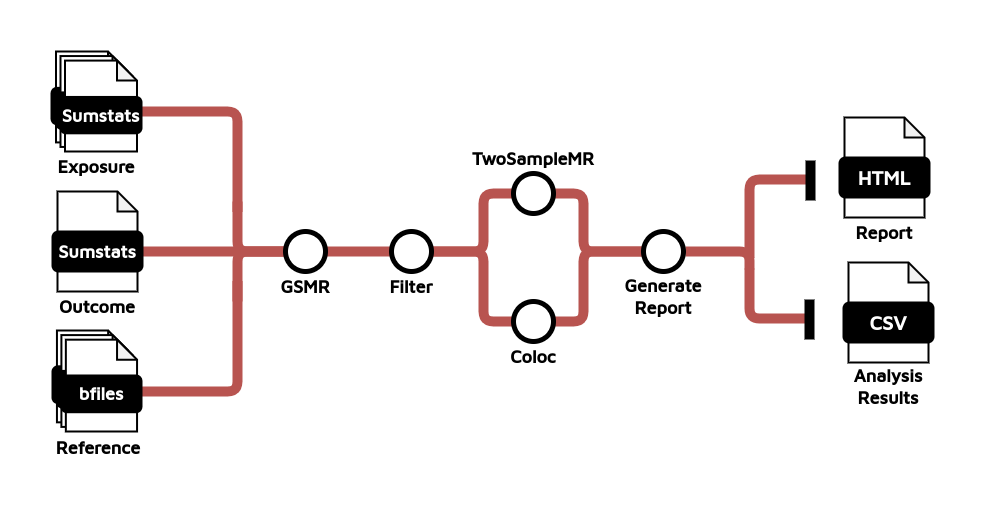

The diagram above was exported from draw.io. Its source (the exported page's mxGraphModel, read from the mxfile embedded in the PNG):
<mxGraphModel dx="2074" dy="1164" grid="1" gridSize="10" guides="1" tooltips="1" connect="1" arrows="1" fold="1" page="1" pageScale="1" pageWidth="827" pageHeight="1169" math="0" shadow="0">
  <root>
    <mxCell id="0" />
    <mxCell id="1" parent="0" />
    <mxCell id="c6H3qvOc2Wh3on1caGfx-142" value="" style="endArrow=none;html=1;rounded=1;strokeWidth=10;fontSize=16;fillColor=#f8cecc;strokeColor=#b85450;" parent="1" edge="1">
      <mxGeometry width="50" height="50" relative="1" as="geometry">
        <mxPoint x="858" y="398.0000000000001" as="sourcePoint" />
        <mxPoint x="794" y="380" as="targetPoint" />
        <Array as="points">
          <mxPoint x="858" y="380" />
        </Array>
      </mxGeometry>
    </mxCell>
    <mxCell id="c6H3qvOc2Wh3on1caGfx-127" value="" style="endArrow=none;html=1;rounded=1;strokeWidth=10;entryX=0;entryY=0.5;entryDx=0;entryDy=0;fillColor=#f8cecc;strokeColor=#b85450;" parent="1" target="c6H3qvOc2Wh3on1caGfx-5" edge="1">
      <mxGeometry width="50" height="50" relative="1" as="geometry">
        <mxPoint x="250" y="380" as="sourcePoint" />
        <mxPoint x="346" y="381" as="targetPoint" />
      </mxGeometry>
    </mxCell>
    <mxCell id="c6H3qvOc2Wh3on1caGfx-136" value="" style="endArrow=none;html=1;rounded=1;strokeWidth=10;fontSize=16;fillColor=#f8cecc;strokeColor=#b85450;" parent="1" edge="1">
      <mxGeometry width="50" height="50" relative="1" as="geometry">
        <mxPoint x="346" y="410" as="sourcePoint" />
        <mxPoint x="250" y="520" as="targetPoint" />
        <Array as="points">
          <mxPoint x="346" y="520" />
        </Array>
      </mxGeometry>
    </mxCell>
    <mxCell id="c6H3qvOc2Wh3on1caGfx-132" value="" style="endArrow=none;html=1;rounded=1;strokeWidth=10;fontSize=16;fillColor=#f8cecc;strokeColor=#b85450;" parent="1" edge="1">
      <mxGeometry width="50" height="50" relative="1" as="geometry">
        <mxPoint x="346" y="340" as="sourcePoint" />
        <mxPoint x="250" y="240" as="targetPoint" />
        <Array as="points">
          <mxPoint x="346" y="240" />
        </Array>
      </mxGeometry>
    </mxCell>
    <mxCell id="c6H3qvOc2Wh3on1caGfx-20" value="" style="endArrow=none;html=1;rounded=1;strokeWidth=10;fontSize=16;entryX=1;entryY=0.5;entryDx=0;entryDy=0;exitX=0;exitY=0.5;exitDx=0;exitDy=0;fillColor=#f8cecc;strokeColor=#b85450;" parent="1" source="c6H3qvOc2Wh3on1caGfx-21" target="c6H3qvOc2Wh3on1caGfx-16" edge="1">
      <mxGeometry width="50" height="50" relative="1" as="geometry">
        <mxPoint x="764" y="412" as="sourcePoint" />
        <mxPoint x="672" y="452" as="targetPoint" />
        <Array as="points">
          <mxPoint x="692" y="380" />
          <mxPoint x="692" y="450" />
        </Array>
      </mxGeometry>
    </mxCell>
    <mxCell id="c6H3qvOc2Wh3on1caGfx-19" value="" style="endArrow=none;html=1;rounded=1;strokeWidth=10;fontSize=16;entryX=1;entryY=0.5;entryDx=0;entryDy=0;exitX=0;exitY=0.5;exitDx=0;exitDy=0;fillColor=#f8cecc;strokeColor=#b85450;" parent="1" source="c6H3qvOc2Wh3on1caGfx-21" target="c6H3qvOc2Wh3on1caGfx-15" edge="1">
      <mxGeometry width="50" height="50" relative="1" as="geometry">
        <mxPoint x="764" y="360" as="sourcePoint" />
        <mxPoint x="672" y="322" as="targetPoint" />
        <Array as="points">
          <mxPoint x="692" y="380" />
          <mxPoint x="692" y="322" />
        </Array>
      </mxGeometry>
    </mxCell>
    <mxCell id="c6H3qvOc2Wh3on1caGfx-12" value="" style="endArrow=none;html=1;rounded=1;strokeWidth=10;fontSize=16;exitX=1;exitY=0.5;exitDx=0;exitDy=0;fillColor=#f8cecc;strokeColor=#b85450;entryX=0;entryY=0.5;entryDx=0;entryDy=0;" parent="1" target="c6H3qvOc2Wh3on1caGfx-16" edge="1">
      <mxGeometry width="50" height="50" relative="1" as="geometry">
        <mxPoint x="530.0000000000127" y="380" as="sourcePoint" />
        <mxPoint x="692" y="450" as="targetPoint" />
        <Array as="points">
          <mxPoint x="592" y="380" />
          <mxPoint x="592" y="450" />
        </Array>
      </mxGeometry>
    </mxCell>
    <mxCell id="c6H3qvOc2Wh3on1caGfx-14" value="" style="endArrow=none;html=1;rounded=1;strokeWidth=10;fontSize=16;fillColor=#f8cecc;strokeColor=#b85450;entryX=0;entryY=0.5;entryDx=0;entryDy=0;exitX=1;exitY=0.5;exitDx=0;exitDy=0;" parent="1" source="c6H3qvOc2Wh3on1caGfx-5" target="c6H3qvOc2Wh3on1caGfx-15" edge="1">
      <mxGeometry width="50" height="50" relative="1" as="geometry">
        <mxPoint x="530.0000000000127" y="380" as="sourcePoint" />
        <mxPoint x="692" y="320" as="targetPoint" />
        <Array as="points">
          <mxPoint x="592" y="380" />
          <mxPoint x="592" y="322" />
        </Array>
      </mxGeometry>
    </mxCell>
    <mxCell id="c6H3qvOc2Wh3on1caGfx-1" value="" style="group" parent="1" vertex="1" connectable="0">
      <mxGeometry x="161" y="320" width="90" height="100" as="geometry" />
    </mxCell>
    <mxCell id="c6H3qvOc2Wh3on1caGfx-2" value="" style="shape=note;whiteSpace=wrap;html=1;backgroundOutline=1;darkOpacity=0.05;rounded=1;size=20;strokeWidth=2;" parent="c6H3qvOc2Wh3on1caGfx-1" vertex="1">
      <mxGeometry x="5" width="80" height="100" as="geometry" />
    </mxCell>
    <mxCell id="c6H3qvOc2Wh3on1caGfx-3" value="&lt;font size=&quot;1&quot; face=&quot;Maven Pro&quot; color=&quot;#ffffff&quot;&gt;&lt;b style=&quot;font-size: 18px;&quot;&gt;Sumstats&lt;/b&gt;&lt;/font&gt;" style="rounded=1;whiteSpace=wrap;html=1;strokeWidth=2;fillColor=#000000;" parent="c6H3qvOc2Wh3on1caGfx-1" vertex="1">
      <mxGeometry y="40" width="90" height="40" as="geometry" />
    </mxCell>
    <mxCell id="c6H3qvOc2Wh3on1caGfx-4" value="" style="endArrow=none;html=1;rounded=1;strokeWidth=10;" parent="1" edge="1">
      <mxGeometry width="50" height="50" relative="1" as="geometry">
        <mxPoint x="304" y="380" as="sourcePoint" />
        <mxPoint x="304" y="380" as="targetPoint" />
      </mxGeometry>
    </mxCell>
    <mxCell id="c6H3qvOc2Wh3on1caGfx-7" value="GSMR" style="text;html=1;align=center;verticalAlign=middle;whiteSpace=wrap;rounded=0;fontSize=18;fontStyle=1;fontFamily=Maven Pro;fontSource=https%3A%2F%2Ffonts.googleapis.com%2Fcss%3Ffamily%3DMaven%2BPro;" parent="1" vertex="1">
      <mxGeometry x="384" y="400" width="60" height="30" as="geometry" />
    </mxCell>
    <mxCell id="c6H3qvOc2Wh3on1caGfx-10" value="TwoSampleMR" style="text;html=1;align=center;verticalAlign=middle;whiteSpace=wrap;rounded=0;fontSize=18;fontStyle=1;fontFamily=Maven Pro;fontSource=https%3A%2F%2Ffonts.googleapis.com%2Fcss%3Ffamily%3DMaven%2BPro;" parent="1" vertex="1">
      <mxGeometry x="612" y="272" width="60" height="30" as="geometry" />
    </mxCell>
    <mxCell id="c6H3qvOc2Wh3on1caGfx-15" value="" style="ellipse;whiteSpace=wrap;html=1;aspect=fixed;rounded=1;rotation=0;strokeWidth=5;fillColor=#FFFFFF;strokeColor=#000000;" parent="1" vertex="1">
      <mxGeometry x="622" y="302" width="40" height="40" as="geometry" />
    </mxCell>
    <mxCell id="c6H3qvOc2Wh3on1caGfx-16" value="" style="ellipse;whiteSpace=wrap;html=1;aspect=fixed;rounded=1;rotation=0;strokeWidth=5;fillColor=#FFFFFF;strokeColor=#000000;" parent="1" vertex="1">
      <mxGeometry x="622" y="430" width="40" height="40" as="geometry" />
    </mxCell>
    <mxCell id="c6H3qvOc2Wh3on1caGfx-17" value="Coloc" style="text;html=1;align=center;verticalAlign=middle;whiteSpace=wrap;rounded=0;fontSize=18;fontStyle=1;fontFamily=Maven Pro;fontSource=https%3A%2F%2Ffonts.googleapis.com%2Fcss%3Ffamily%3DMaven%2BPro;" parent="1" vertex="1">
      <mxGeometry x="612" y="470" width="60" height="30" as="geometry" />
    </mxCell>
    <mxCell id="c6H3qvOc2Wh3on1caGfx-21" value="" style="ellipse;whiteSpace=wrap;html=1;aspect=fixed;rounded=1;rotation=0;strokeWidth=5;fillColor=#FFFFFF;strokeColor=#000000;" parent="1" vertex="1">
      <mxGeometry x="752" y="360" width="40" height="40" as="geometry" />
    </mxCell>
    <mxCell id="c6H3qvOc2Wh3on1caGfx-22" value="Generate Report" style="text;html=1;align=center;verticalAlign=middle;whiteSpace=wrap;rounded=0;fontSize=18;fontStyle=1;fontFamily=Maven Pro;fontSource=https%3A%2F%2Ffonts.googleapis.com%2Fcss%3Ffamily%3DMaven%2BPro;" parent="1" vertex="1">
      <mxGeometry x="742" y="410" width="60" height="30" as="geometry" />
    </mxCell>
    <mxCell id="c6H3qvOc2Wh3on1caGfx-25" value="" style="group" parent="1" vertex="1" connectable="0">
      <mxGeometry x="160" y="180" width="90" height="100" as="geometry" />
    </mxCell>
    <mxCell id="c6H3qvOc2Wh3on1caGfx-26" value="" style="shape=note;whiteSpace=wrap;html=1;backgroundOutline=1;darkOpacity=0.05;rounded=1;size=20;strokeWidth=2;" parent="c6H3qvOc2Wh3on1caGfx-25" vertex="1">
      <mxGeometry x="4.5" width="72" height="90.90909090909092" as="geometry" />
    </mxCell>
    <mxCell id="c6H3qvOc2Wh3on1caGfx-27" value="&lt;font data-font-src=&quot;https://fonts.googleapis.com/css?family=Maven+Pro&quot; face=&quot;Maven Pro&quot; color=&quot;#ffffff&quot;&gt;&lt;b&gt;&lt;font style=&quot;font-size: 20px;&quot;&gt;Fastq&lt;/font&gt;&lt;/b&gt;&lt;/font&gt;" style="rounded=1;whiteSpace=wrap;html=1;strokeWidth=2;fillColor=#000000;" parent="c6H3qvOc2Wh3on1caGfx-25" vertex="1">
      <mxGeometry y="36.36363636363637" width="81" height="36.36363636363637" as="geometry" />
    </mxCell>
    <mxCell id="c6H3qvOc2Wh3on1caGfx-28" value="" style="shape=note;whiteSpace=wrap;html=1;backgroundOutline=1;darkOpacity=0.05;rounded=1;size=20;strokeWidth=2;" parent="c6H3qvOc2Wh3on1caGfx-25" vertex="1">
      <mxGeometry x="9" y="4.545454545454546" width="72" height="90.90909090909092" as="geometry" />
    </mxCell>
    <mxCell id="c6H3qvOc2Wh3on1caGfx-29" value="&lt;font data-font-src=&quot;https://fonts.googleapis.com/css?family=Maven+Pro&quot; face=&quot;Maven Pro&quot; color=&quot;#ffffff&quot;&gt;&lt;b&gt;&lt;font style=&quot;font-size: 20px;&quot;&gt;Fastq&lt;/font&gt;&lt;/b&gt;&lt;/font&gt;" style="rounded=1;whiteSpace=wrap;html=1;strokeWidth=2;fillColor=#000000;" parent="c6H3qvOc2Wh3on1caGfx-25" vertex="1">
      <mxGeometry x="4.5" y="40.909090909090914" width="81" height="36.36363636363637" as="geometry" />
    </mxCell>
    <mxCell id="c6H3qvOc2Wh3on1caGfx-30" value="" style="shape=note;whiteSpace=wrap;html=1;backgroundOutline=1;darkOpacity=0.05;rounded=1;size=20;strokeWidth=2;" parent="c6H3qvOc2Wh3on1caGfx-25" vertex="1">
      <mxGeometry x="13.500000000000002" y="9.090909090909092" width="72" height="90.90909090909092" as="geometry" />
    </mxCell>
    <mxCell id="c6H3qvOc2Wh3on1caGfx-31" value="&lt;font data-font-src=&quot;https://fonts.googleapis.com/css?family=Maven+Pro&quot; face=&quot;Maven Pro&quot; color=&quot;#ffffff&quot;&gt;&lt;b&gt;&lt;font style=&quot;font-size: 18px;&quot;&gt;Sumstats&lt;/font&gt;&lt;/b&gt;&lt;/font&gt;" style="rounded=1;whiteSpace=wrap;html=1;strokeWidth=2;fillColor=#000000;" parent="c6H3qvOc2Wh3on1caGfx-25" vertex="1">
      <mxGeometry x="9" y="45.45454545454546" width="81" height="36.36363636363637" as="geometry" />
    </mxCell>
    <mxCell id="c6H3qvOc2Wh3on1caGfx-32" value="" style="group" parent="1" vertex="1" connectable="0">
      <mxGeometry x="161" y="459" width="89" height="101" as="geometry" />
    </mxCell>
    <mxCell id="c6H3qvOc2Wh3on1caGfx-33" value="" style="shape=note;whiteSpace=wrap;html=1;backgroundOutline=1;darkOpacity=0.05;rounded=1;size=20;strokeWidth=2;" parent="c6H3qvOc2Wh3on1caGfx-32" vertex="1">
      <mxGeometry x="4.45" width="71.2" height="91.81818181818183" as="geometry" />
    </mxCell>
    <mxCell id="c6H3qvOc2Wh3on1caGfx-34" value="&lt;font data-font-src=&quot;https://fonts.googleapis.com/css?family=Maven+Pro&quot; face=&quot;Maven Pro&quot; color=&quot;#ffffff&quot;&gt;&lt;b&gt;&lt;font style=&quot;font-size: 20px;&quot;&gt;Fastq&lt;/font&gt;&lt;/b&gt;&lt;/font&gt;" style="rounded=1;whiteSpace=wrap;html=1;strokeWidth=2;fillColor=#000000;" parent="c6H3qvOc2Wh3on1caGfx-32" vertex="1">
      <mxGeometry y="35.80909090909091" width="80.1" height="36.72727272727273" as="geometry" />
    </mxCell>
    <mxCell id="c6H3qvOc2Wh3on1caGfx-35" value="" style="shape=note;whiteSpace=wrap;html=1;backgroundOutline=1;darkOpacity=0.05;rounded=1;size=20;strokeWidth=2;" parent="c6H3qvOc2Wh3on1caGfx-32" vertex="1">
      <mxGeometry x="8.9" y="4.590909090909091" width="71.2" height="91.81818181818183" as="geometry" />
    </mxCell>
    <mxCell id="c6H3qvOc2Wh3on1caGfx-36" value="&lt;font data-font-src=&quot;https://fonts.googleapis.com/css?family=Maven+Pro&quot; face=&quot;Maven Pro&quot; color=&quot;#ffffff&quot;&gt;&lt;b&gt;&lt;font style=&quot;font-size: 20px;&quot;&gt;Fastq&lt;/font&gt;&lt;/b&gt;&lt;/font&gt;" style="rounded=1;whiteSpace=wrap;html=1;strokeWidth=2;fillColor=#000000;" parent="c6H3qvOc2Wh3on1caGfx-32" vertex="1">
      <mxGeometry x="4.45" y="40.4" width="80.1" height="36.72727272727273" as="geometry" />
    </mxCell>
    <mxCell id="c6H3qvOc2Wh3on1caGfx-37" value="" style="shape=note;whiteSpace=wrap;html=1;backgroundOutline=1;darkOpacity=0.05;rounded=1;size=20;strokeWidth=2;" parent="c6H3qvOc2Wh3on1caGfx-32" vertex="1">
      <mxGeometry x="13.35" y="9.181818181818182" width="71.2" height="91.81818181818183" as="geometry" />
    </mxCell>
    <mxCell id="c6H3qvOc2Wh3on1caGfx-38" value="&lt;font data-font-src=&quot;https://fonts.googleapis.com/css?family=Maven+Pro&quot; face=&quot;Maven Pro&quot; color=&quot;#ffffff&quot;&gt;&lt;b&gt;&lt;font style=&quot;font-size: 18px;&quot;&gt;bfiles&lt;/font&gt;&lt;/b&gt;&lt;/font&gt;" style="rounded=1;whiteSpace=wrap;html=1;strokeWidth=2;fillColor=#000000;" parent="c6H3qvOc2Wh3on1caGfx-32" vertex="1">
      <mxGeometry x="8.9" y="44.99090909090909" width="80.1" height="36.72727272727273" as="geometry" />
    </mxCell>
    <mxCell id="c6H3qvOc2Wh3on1caGfx-39" value="" style="group" parent="1" vertex="1" connectable="0">
      <mxGeometry x="948" y="246" width="90" height="100" as="geometry" />
    </mxCell>
    <mxCell id="c6H3qvOc2Wh3on1caGfx-40" value="" style="shape=note;whiteSpace=wrap;html=1;backgroundOutline=1;darkOpacity=0.05;rounded=1;size=20;strokeWidth=2;" parent="c6H3qvOc2Wh3on1caGfx-39" vertex="1">
      <mxGeometry x="5" width="80" height="100" as="geometry" />
    </mxCell>
    <mxCell id="c6H3qvOc2Wh3on1caGfx-41" value="&lt;font data-font-src=&quot;https://fonts.googleapis.com/css?family=Maven+Pro&quot; face=&quot;Maven Pro&quot; color=&quot;#ffffff&quot;&gt;&lt;b&gt;&lt;font style=&quot;font-size: 20px;&quot;&gt;HTML&lt;/font&gt;&lt;/b&gt;&lt;/font&gt;" style="rounded=1;whiteSpace=wrap;html=1;strokeWidth=2;fillColor=#000000;" parent="c6H3qvOc2Wh3on1caGfx-39" vertex="1">
      <mxGeometry y="40" width="90" height="40" as="geometry" />
    </mxCell>
    <mxCell id="c6H3qvOc2Wh3on1caGfx-42" value="" style="group" parent="1" vertex="1" connectable="0">
      <mxGeometry x="952" y="391" width="90" height="100" as="geometry" />
    </mxCell>
    <mxCell id="c6H3qvOc2Wh3on1caGfx-43" value="" style="shape=note;whiteSpace=wrap;html=1;backgroundOutline=1;darkOpacity=0.05;rounded=1;size=20;strokeWidth=2;" parent="c6H3qvOc2Wh3on1caGfx-42" vertex="1">
      <mxGeometry x="5" width="80" height="100" as="geometry" />
    </mxCell>
    <mxCell id="c6H3qvOc2Wh3on1caGfx-44" value="&lt;font data-font-src=&quot;https://fonts.googleapis.com/css?family=Maven+Pro&quot; face=&quot;Maven Pro&quot; color=&quot;#ffffff&quot;&gt;&lt;b&gt;&lt;font style=&quot;font-size: 20px;&quot;&gt;CSV&lt;/font&gt;&lt;/b&gt;&lt;/font&gt;" style="rounded=1;whiteSpace=wrap;html=1;strokeWidth=2;fillColor=#000000;" parent="c6H3qvOc2Wh3on1caGfx-42" vertex="1">
      <mxGeometry y="40" width="90" height="40" as="geometry" />
    </mxCell>
    <mxCell id="c6H3qvOc2Wh3on1caGfx-45" value="Exposure" style="text;html=1;align=center;verticalAlign=middle;whiteSpace=wrap;rounded=0;fontSize=18;fontStyle=1;fontFamily=Maven Pro;fontSource=https%3A%2F%2Ffonts.googleapis.com%2Fcss%3Ffamily%3DMaven%2BPro;" parent="1" vertex="1">
      <mxGeometry x="175" y="280" width="60" height="30" as="geometry" />
    </mxCell>
    <mxCell id="c6H3qvOc2Wh3on1caGfx-46" value="Reference" style="text;html=1;align=center;verticalAlign=middle;whiteSpace=wrap;rounded=0;fontSize=18;fontStyle=1;fontFamily=Maven Pro;fontSource=https%3A%2F%2Ffonts.googleapis.com%2Fcss%3Ffamily%3DMaven%2BPro;" parent="1" vertex="1">
      <mxGeometry x="177" y="561" width="60" height="30" as="geometry" />
    </mxCell>
    <mxCell id="c6H3qvOc2Wh3on1caGfx-47" value="Outcome" style="text;html=1;align=center;verticalAlign=middle;whiteSpace=wrap;rounded=0;fontSize=18;fontStyle=1;fontFamily=Maven Pro;fontSource=https%3A%2F%2Ffonts.googleapis.com%2Fcss%3Ffamily%3DMaven%2BPro;" parent="1" vertex="1">
      <mxGeometry x="176" y="420" width="60" height="30" as="geometry" />
    </mxCell>
    <mxCell id="c6H3qvOc2Wh3on1caGfx-48" value="Report" style="text;html=1;align=center;verticalAlign=middle;whiteSpace=wrap;rounded=0;fontSize=18;fontStyle=1;fontFamily=Maven Pro;fontSource=https%3A%2F%2Ffonts.googleapis.com%2Fcss%3Ffamily%3DMaven%2BPro;" parent="1" vertex="1">
      <mxGeometry x="963" y="346" width="60" height="30" as="geometry" />
    </mxCell>
    <mxCell id="c6H3qvOc2Wh3on1caGfx-49" value="Analysis Results" style="text;html=1;align=center;verticalAlign=middle;whiteSpace=wrap;rounded=0;fontSize=18;fontStyle=1;fontFamily=Maven Pro;fontSource=https%3A%2F%2Ffonts.googleapis.com%2Fcss%3Ffamily%3DMaven%2BPro;" parent="1" vertex="1">
      <mxGeometry x="967" y="500" width="60" height="30" as="geometry" />
    </mxCell>
    <mxCell id="c6H3qvOc2Wh3on1caGfx-129" value="" style="endArrow=none;html=1;rounded=1;strokeWidth=10;fontSize=16;entryX=0;entryY=0.5;entryDx=0;entryDy=0;fillColor=#f8cecc;strokeColor=#b85450;" parent="1" target="c6H3qvOc2Wh3on1caGfx-5" edge="1">
      <mxGeometry width="50" height="50" relative="1" as="geometry">
        <mxPoint x="346" y="330" as="sourcePoint" />
        <mxPoint x="376" y="370" as="targetPoint" />
        <Array as="points">
          <mxPoint x="346" y="380" />
        </Array>
      </mxGeometry>
    </mxCell>
    <mxCell id="c6H3qvOc2Wh3on1caGfx-130" value="" style="endArrow=none;html=1;rounded=1;strokeWidth=10;fontSize=16;fillColor=#f8cecc;strokeColor=#b85450;" parent="1" target="c6H3qvOc2Wh3on1caGfx-5" edge="1">
      <mxGeometry width="50" height="50" relative="1" as="geometry">
        <mxPoint x="346" y="430" as="sourcePoint" />
        <mxPoint x="374" y="391" as="targetPoint" />
        <Array as="points">
          <mxPoint x="346" y="380" />
        </Array>
      </mxGeometry>
    </mxCell>
    <mxCell id="c6H3qvOc2Wh3on1caGfx-5" value="" style="ellipse;whiteSpace=wrap;html=1;aspect=fixed;rounded=1;rotation=0;strokeWidth=5;fillColor=#FFFFFF;strokeColor=#000000;" parent="1" vertex="1">
      <mxGeometry x="394" y="360" width="40" height="40" as="geometry" />
    </mxCell>
    <mxCell id="c6H3qvOc2Wh3on1caGfx-138" value="" style="endArrow=none;html=1;rounded=1;strokeWidth=10;fontSize=16;fillColor=#f8cecc;strokeColor=#b85450;" parent="1" edge="1">
      <mxGeometry width="50" height="50" relative="1" as="geometry">
        <mxPoint x="918" y="308" as="sourcePoint" />
        <mxPoint x="858" y="386" as="targetPoint" />
        <Array as="points">
          <mxPoint x="858" y="308" />
        </Array>
      </mxGeometry>
    </mxCell>
    <mxCell id="c6H3qvOc2Wh3on1caGfx-140" value="" style="endArrow=none;html=1;rounded=1;strokeWidth=10;fontSize=16;fillColor=#f8cecc;strokeColor=#b85450;" parent="1" edge="1">
      <mxGeometry width="50" height="50" relative="1" as="geometry">
        <mxPoint x="858" y="397" as="sourcePoint" />
        <mxPoint x="918" y="447" as="targetPoint" />
        <Array as="points">
          <mxPoint x="858" y="447" />
        </Array>
      </mxGeometry>
    </mxCell>
    <mxCell id="c6H3qvOc2Wh3on1caGfx-24" value="" style="endArrow=none;html=1;rounded=1;strokeWidth=10;strokeColor=default;" parent="1" edge="1">
      <mxGeometry width="50" height="50" relative="1" as="geometry">
        <mxPoint x="919" y="289" as="sourcePoint" />
        <mxPoint x="919" y="329" as="targetPoint" />
        <Array as="points">
          <mxPoint x="919" y="309.5" />
        </Array>
      </mxGeometry>
    </mxCell>
    <mxCell id="c6H3qvOc2Wh3on1caGfx-137" value="" style="endArrow=none;html=1;rounded=1;strokeWidth=10;strokeColor=default;" parent="1" edge="1">
      <mxGeometry width="50" height="50" relative="1" as="geometry">
        <mxPoint x="918" y="428" as="sourcePoint" />
        <mxPoint x="918" y="468" as="targetPoint" />
        <Array as="points">
          <mxPoint x="918" y="448.5" />
        </Array>
      </mxGeometry>
    </mxCell>
    <mxCell id="GATRycQ4i8ZgzDv3u5-X-19" value="Filter" style="text;html=1;align=center;verticalAlign=middle;whiteSpace=wrap;rounded=0;fontSize=18;fontStyle=1;fontFamily=Maven Pro;fontSource=https%3A%2F%2Ffonts.googleapis.com%2Fcss%3Ffamily%3DMaven%2BPro;" parent="1" vertex="1">
      <mxGeometry x="490" y="400" width="60" height="30" as="geometry" />
    </mxCell>
    <mxCell id="GATRycQ4i8ZgzDv3u5-X-20" value="" style="ellipse;whiteSpace=wrap;html=1;aspect=fixed;rounded=1;rotation=0;strokeWidth=5;fillColor=#FFFFFF;strokeColor=#000000;" parent="1" vertex="1">
      <mxGeometry x="500" y="360" width="40" height="40" as="geometry" />
    </mxCell>
  </root>
</mxGraphModel>